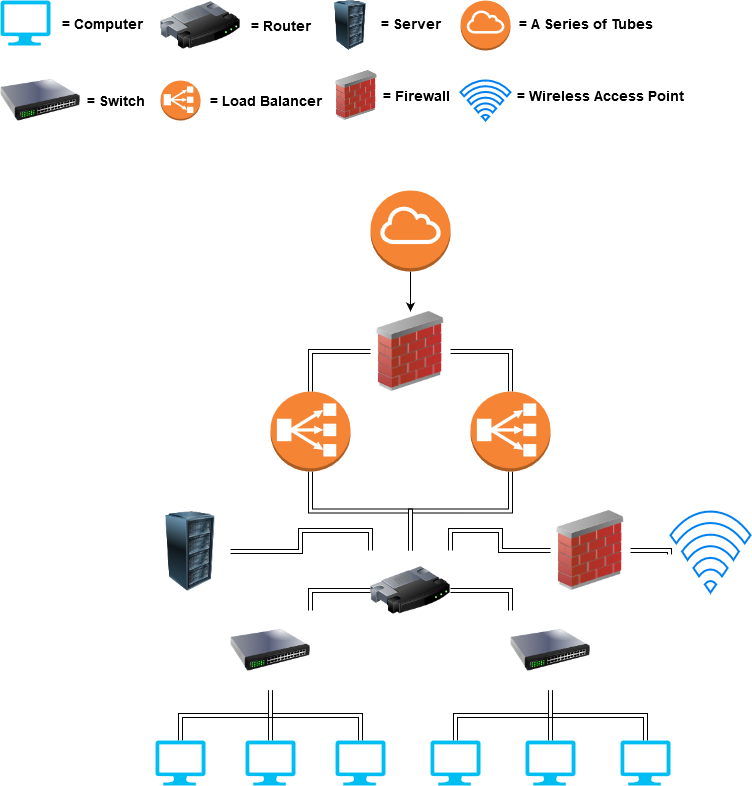

The diagram above was exported from draw.io. Its source (the exported page's mxGraphModel, read from the mxfile embedded in the PNG):
<mxGraphModel dx="1422" dy="883" grid="1" gridSize="10" guides="1" tooltips="1" connect="1" arrows="1" fold="1" page="1" pageScale="1" pageWidth="850" pageHeight="1100" math="0" shadow="0">
  <root>
    <mxCell id="0" />
    <mxCell id="1" parent="0" />
    <mxCell id="o3IlnUprCj0oq9UrSzQn-63" style="edgeStyle=orthogonalEdgeStyle;rounded=0;orthogonalLoop=1;jettySize=auto;html=1;exitX=0.5;exitY=0;exitDx=0;exitDy=0;exitPerimeter=0;fontSize=14;shape=link;" parent="1" source="o3IlnUprCj0oq9UrSzQn-1" edge="1">
      <mxGeometry relative="1" as="geometry">
        <mxPoint x="280" y="700" as="targetPoint" />
      </mxGeometry>
    </mxCell>
    <mxCell id="o3IlnUprCj0oq9UrSzQn-1" value="" style="verticalLabelPosition=bottom;html=1;verticalAlign=top;align=center;strokeColor=none;fillColor=#00BEF2;shape=mxgraph.azure.computer;pointerEvents=1;" parent="1" vertex="1">
      <mxGeometry x="165" y="750" width="50" height="45" as="geometry" />
    </mxCell>
    <mxCell id="o3IlnUprCj0oq9UrSzQn-49" style="edgeStyle=orthogonalEdgeStyle;rounded=0;orthogonalLoop=1;jettySize=auto;html=1;exitX=0.5;exitY=0;exitDx=0;exitDy=0;exitPerimeter=0;fontSize=14;shape=link;" parent="1" source="o3IlnUprCj0oq9UrSzQn-2" target="o3IlnUprCj0oq9UrSzQn-14" edge="1">
      <mxGeometry relative="1" as="geometry" />
    </mxCell>
    <mxCell id="o3IlnUprCj0oq9UrSzQn-2" value="" style="verticalLabelPosition=bottom;html=1;verticalAlign=top;align=center;strokeColor=none;fillColor=#00BEF2;shape=mxgraph.azure.computer;pointerEvents=1;" parent="1" vertex="1">
      <mxGeometry x="255" y="750" width="50" height="45" as="geometry" />
    </mxCell>
    <mxCell id="o3IlnUprCj0oq9UrSzQn-69" style="edgeStyle=orthogonalEdgeStyle;rounded=0;orthogonalLoop=1;jettySize=auto;html=1;exitX=0.5;exitY=0;exitDx=0;exitDy=0;exitPerimeter=0;entryX=0.5;entryY=1;entryDx=0;entryDy=0;fontSize=14;shape=link;" parent="1" source="o3IlnUprCj0oq9UrSzQn-4" target="o3IlnUprCj0oq9UrSzQn-16" edge="1">
      <mxGeometry relative="1" as="geometry" />
    </mxCell>
    <mxCell id="o3IlnUprCj0oq9UrSzQn-4" value="" style="verticalLabelPosition=bottom;html=1;verticalAlign=top;align=center;strokeColor=none;fillColor=#00BEF2;shape=mxgraph.azure.computer;pointerEvents=1;" parent="1" vertex="1">
      <mxGeometry x="630" y="750" width="50" height="45" as="geometry" />
    </mxCell>
    <mxCell id="o3IlnUprCj0oq9UrSzQn-68" style="edgeStyle=orthogonalEdgeStyle;rounded=0;orthogonalLoop=1;jettySize=auto;html=1;exitX=0.5;exitY=0;exitDx=0;exitDy=0;exitPerimeter=0;entryX=0.5;entryY=1;entryDx=0;entryDy=0;fontSize=14;shape=link;" parent="1" source="o3IlnUprCj0oq9UrSzQn-5" target="o3IlnUprCj0oq9UrSzQn-16" edge="1">
      <mxGeometry relative="1" as="geometry" />
    </mxCell>
    <mxCell id="o3IlnUprCj0oq9UrSzQn-5" value="" style="verticalLabelPosition=bottom;html=1;verticalAlign=top;align=center;strokeColor=none;fillColor=#00BEF2;shape=mxgraph.azure.computer;pointerEvents=1;" parent="1" vertex="1">
      <mxGeometry x="440" y="750" width="50" height="45" as="geometry" />
    </mxCell>
    <mxCell id="o3IlnUprCj0oq9UrSzQn-67" style="edgeStyle=orthogonalEdgeStyle;rounded=0;orthogonalLoop=1;jettySize=auto;html=1;exitX=0.5;exitY=0;exitDx=0;exitDy=0;exitPerimeter=0;fontSize=14;shape=link;" parent="1" source="o3IlnUprCj0oq9UrSzQn-6" target="o3IlnUprCj0oq9UrSzQn-16" edge="1">
      <mxGeometry relative="1" as="geometry" />
    </mxCell>
    <mxCell id="o3IlnUprCj0oq9UrSzQn-6" value="" style="verticalLabelPosition=bottom;html=1;verticalAlign=top;align=center;strokeColor=none;fillColor=#00BEF2;shape=mxgraph.azure.computer;pointerEvents=1;" parent="1" vertex="1">
      <mxGeometry x="535" y="750" width="50" height="45" as="geometry" />
    </mxCell>
    <mxCell id="o3IlnUprCj0oq9UrSzQn-64" style="edgeStyle=orthogonalEdgeStyle;rounded=0;orthogonalLoop=1;jettySize=auto;html=1;exitX=0.5;exitY=0;exitDx=0;exitDy=0;exitPerimeter=0;fontSize=14;shape=link;" parent="1" source="o3IlnUprCj0oq9UrSzQn-7" edge="1">
      <mxGeometry relative="1" as="geometry">
        <mxPoint x="280" y="700" as="targetPoint" />
      </mxGeometry>
    </mxCell>
    <mxCell id="o3IlnUprCj0oq9UrSzQn-7" value="" style="verticalLabelPosition=bottom;html=1;verticalAlign=top;align=center;strokeColor=none;fillColor=#00BEF2;shape=mxgraph.azure.computer;pointerEvents=1;" parent="1" vertex="1">
      <mxGeometry x="345" y="750" width="50" height="45" as="geometry" />
    </mxCell>
    <mxCell id="o3IlnUprCj0oq9UrSzQn-58" style="edgeStyle=orthogonalEdgeStyle;rounded=0;orthogonalLoop=1;jettySize=auto;html=1;exitX=1;exitY=0;exitDx=0;exitDy=0;fontSize=14;shape=link;" parent="1" source="o3IlnUprCj0oq9UrSzQn-14" target="o3IlnUprCj0oq9UrSzQn-17" edge="1">
      <mxGeometry relative="1" as="geometry" />
    </mxCell>
    <mxCell id="o3IlnUprCj0oq9UrSzQn-14" value="" style="image;html=1;image=img/lib/clip_art/networking/Switch_128x128.png" parent="1" vertex="1">
      <mxGeometry x="240" y="620" width="80" height="80" as="geometry" />
    </mxCell>
    <mxCell id="o3IlnUprCj0oq9UrSzQn-60" style="edgeStyle=orthogonalEdgeStyle;rounded=0;orthogonalLoop=1;jettySize=auto;html=1;exitX=0;exitY=0;exitDx=0;exitDy=0;entryX=1;entryY=0.5;entryDx=0;entryDy=0;fontSize=14;shape=link;" parent="1" source="o3IlnUprCj0oq9UrSzQn-16" target="o3IlnUprCj0oq9UrSzQn-17" edge="1">
      <mxGeometry relative="1" as="geometry" />
    </mxCell>
    <mxCell id="o3IlnUprCj0oq9UrSzQn-16" value="" style="image;html=1;image=img/lib/clip_art/networking/Switch_128x128.png" parent="1" vertex="1">
      <mxGeometry x="520" y="620" width="80" height="80" as="geometry" />
    </mxCell>
    <mxCell id="o3IlnUprCj0oq9UrSzQn-17" value="" style="image;html=1;image=img/lib/clip_art/networking/Router_128x128.png" parent="1" vertex="1">
      <mxGeometry x="380" y="560" width="80" height="80" as="geometry" />
    </mxCell>
    <mxCell id="o3IlnUprCj0oq9UrSzQn-78" style="edgeStyle=orthogonalEdgeStyle;shape=link;rounded=0;orthogonalLoop=1;jettySize=auto;html=1;exitX=0.5;exitY=1;exitDx=0;exitDy=0;exitPerimeter=0;entryX=0.5;entryY=0;entryDx=0;entryDy=0;fontSize=14;" parent="1" source="o3IlnUprCj0oq9UrSzQn-18" target="o3IlnUprCj0oq9UrSzQn-17" edge="1">
      <mxGeometry relative="1" as="geometry" />
    </mxCell>
    <mxCell id="o3IlnUprCj0oq9UrSzQn-18" value="" style="outlineConnect=0;dashed=0;verticalLabelPosition=bottom;verticalAlign=top;align=center;html=1;shape=mxgraph.aws3.classic_load_balancer;fillColor=#F58534;gradientColor=none;" parent="1" vertex="1">
      <mxGeometry x="280" y="401" width="80" height="80" as="geometry" />
    </mxCell>
    <mxCell id="o3IlnUprCj0oq9UrSzQn-76" style="edgeStyle=orthogonalEdgeStyle;shape=link;rounded=0;orthogonalLoop=1;jettySize=auto;html=1;exitX=1;exitY=0.5;exitDx=0;exitDy=0;entryX=-0.012;entryY=0.531;entryDx=0;entryDy=0;entryPerimeter=0;fontSize=14;" parent="1" source="o3IlnUprCj0oq9UrSzQn-19" target="o3IlnUprCj0oq9UrSzQn-27" edge="1">
      <mxGeometry relative="1" as="geometry" />
    </mxCell>
    <mxCell id="o3IlnUprCj0oq9UrSzQn-81" style="edgeStyle=orthogonalEdgeStyle;shape=link;rounded=0;orthogonalLoop=1;jettySize=auto;html=1;exitX=0;exitY=0.5;exitDx=0;exitDy=0;entryX=1;entryY=0;entryDx=0;entryDy=0;fontSize=14;" parent="1" source="o3IlnUprCj0oq9UrSzQn-19" target="o3IlnUprCj0oq9UrSzQn-17" edge="1">
      <mxGeometry relative="1" as="geometry" />
    </mxCell>
    <mxCell id="o3IlnUprCj0oq9UrSzQn-19" value="" style="image;html=1;image=img/lib/clip_art/networking/Firewall_02_128x128.png" parent="1" vertex="1">
      <mxGeometry x="560" y="520" width="80" height="80" as="geometry" />
    </mxCell>
    <mxCell id="o3IlnUprCj0oq9UrSzQn-71" style="edgeStyle=orthogonalEdgeStyle;rounded=0;orthogonalLoop=1;jettySize=auto;html=1;exitX=0.5;exitY=1;exitDx=0;exitDy=0;exitPerimeter=0;entryX=0.5;entryY=0;entryDx=0;entryDy=0;fontSize=14;" parent="1" source="o3IlnUprCj0oq9UrSzQn-21" target="o3IlnUprCj0oq9UrSzQn-28" edge="1">
      <mxGeometry relative="1" as="geometry" />
    </mxCell>
    <mxCell id="o3IlnUprCj0oq9UrSzQn-21" value="" style="outlineConnect=0;dashed=0;verticalLabelPosition=bottom;verticalAlign=top;align=center;html=1;shape=mxgraph.aws3.internet_gateway;fillColor=#F58534;gradientColor=none;" parent="1" vertex="1">
      <mxGeometry x="380" y="200" width="80" height="81" as="geometry" />
    </mxCell>
    <mxCell id="o3IlnUprCj0oq9UrSzQn-80" style="edgeStyle=orthogonalEdgeStyle;shape=link;rounded=0;orthogonalLoop=1;jettySize=auto;html=1;exitX=1;exitY=0.5;exitDx=0;exitDy=0;entryX=0;entryY=0;entryDx=0;entryDy=0;fontSize=14;" parent="1" source="o3IlnUprCj0oq9UrSzQn-22" target="o3IlnUprCj0oq9UrSzQn-17" edge="1">
      <mxGeometry relative="1" as="geometry" />
    </mxCell>
    <mxCell id="o3IlnUprCj0oq9UrSzQn-22" value="" style="image;html=1;image=img/lib/clip_art/computers/Server_Rack_128x128.png" parent="1" vertex="1">
      <mxGeometry x="160" y="521" width="80" height="80" as="geometry" />
    </mxCell>
    <mxCell id="o3IlnUprCj0oq9UrSzQn-27" value="" style="html=1;verticalLabelPosition=bottom;align=center;labelBackgroundColor=#ffffff;verticalAlign=top;strokeWidth=2;strokeColor=#0080F0;shadow=0;dashed=0;shape=mxgraph.ios7.icons.wifi;pointerEvents=1" parent="1" vertex="1">
      <mxGeometry x="680" y="521" width="80" height="81" as="geometry" />
    </mxCell>
    <mxCell id="o3IlnUprCj0oq9UrSzQn-72" style="edgeStyle=orthogonalEdgeStyle;rounded=0;orthogonalLoop=1;jettySize=auto;html=1;exitX=0;exitY=0.5;exitDx=0;exitDy=0;entryX=0.5;entryY=0;entryDx=0;entryDy=0;entryPerimeter=0;fontSize=14;shape=link;" parent="1" source="o3IlnUprCj0oq9UrSzQn-28" target="o3IlnUprCj0oq9UrSzQn-18" edge="1">
      <mxGeometry relative="1" as="geometry" />
    </mxCell>
    <mxCell id="o3IlnUprCj0oq9UrSzQn-73" style="edgeStyle=orthogonalEdgeStyle;rounded=0;orthogonalLoop=1;jettySize=auto;html=1;exitX=1;exitY=0.5;exitDx=0;exitDy=0;fontSize=14;entryX=0.5;entryY=0;entryDx=0;entryDy=0;entryPerimeter=0;shape=link;" parent="1" source="o3IlnUprCj0oq9UrSzQn-28" target="o3IlnUprCj0oq9UrSzQn-57" edge="1">
      <mxGeometry relative="1" as="geometry">
        <mxPoint x="460" y="361" as="targetPoint" />
      </mxGeometry>
    </mxCell>
    <mxCell id="o3IlnUprCj0oq9UrSzQn-28" value="" style="image;html=1;image=img/lib/clip_art/networking/Firewall_02_128x128.png" parent="1" vertex="1">
      <mxGeometry x="380" y="321" width="80" height="80" as="geometry" />
    </mxCell>
    <mxCell id="o3IlnUprCj0oq9UrSzQn-31" value="" style="verticalLabelPosition=bottom;html=1;verticalAlign=top;align=center;strokeColor=none;fillColor=#00BEF2;shape=mxgraph.azure.computer;pointerEvents=1;" parent="1" vertex="1">
      <mxGeometry x="10" y="10" width="50" height="45" as="geometry" />
    </mxCell>
    <mxCell id="o3IlnUprCj0oq9UrSzQn-32" value="" style="image;html=1;image=img/lib/clip_art/networking/Switch_128x128.png" parent="1" vertex="1">
      <mxGeometry x="10" y="70" width="80" height="80" as="geometry" />
    </mxCell>
    <mxCell id="o3IlnUprCj0oq9UrSzQn-33" value="" style="image;html=1;image=img/lib/clip_art/networking/Router_128x128.png" parent="1" vertex="1">
      <mxGeometry x="170" y="10" width="80" height="50" as="geometry" />
    </mxCell>
    <mxCell id="o3IlnUprCj0oq9UrSzQn-35" value="&amp;nbsp;= Computer" style="text;html=1;resizable=0;autosize=1;align=center;verticalAlign=middle;points=[];fillColor=none;strokeColor=none;rounded=0;fontStyle=1;fontSize=14;" parent="1" vertex="1">
      <mxGeometry x="60" y="22.5" width="100" height="20" as="geometry" />
    </mxCell>
    <mxCell id="o3IlnUprCj0oq9UrSzQn-36" value="= Switch" style="text;html=1;resizable=0;autosize=1;align=center;verticalAlign=middle;points=[];fillColor=none;strokeColor=none;rounded=0;fontStyle=1;fontSize=14;" parent="1" vertex="1">
      <mxGeometry x="90" y="100" width="70" height="20" as="geometry" />
    </mxCell>
    <mxCell id="o3IlnUprCj0oq9UrSzQn-37" value="= Router" style="text;html=1;resizable=0;autosize=1;align=center;verticalAlign=middle;points=[];fillColor=none;strokeColor=none;rounded=0;fontStyle=1;fontSize=14;" parent="1" vertex="1">
      <mxGeometry x="250" y="25" width="80" height="20" as="geometry" />
    </mxCell>
    <mxCell id="o3IlnUprCj0oq9UrSzQn-38" value="" style="outlineConnect=0;dashed=0;verticalLabelPosition=bottom;verticalAlign=top;align=center;html=1;shape=mxgraph.aws3.classic_load_balancer;fillColor=#F58534;gradientColor=none;" parent="1" vertex="1">
      <mxGeometry x="170" y="90" width="40" height="40" as="geometry" />
    </mxCell>
    <mxCell id="o3IlnUprCj0oq9UrSzQn-40" value="" style="image;html=1;image=img/lib/clip_art/networking/Firewall_02_128x128.png" parent="1" vertex="1">
      <mxGeometry x="341" y="80" width="50" height="50" as="geometry" />
    </mxCell>
    <mxCell id="o3IlnUprCj0oq9UrSzQn-41" value="" style="outlineConnect=0;dashed=0;verticalLabelPosition=bottom;verticalAlign=top;align=center;html=1;shape=mxgraph.aws3.internet_gateway;fillColor=#F58534;gradientColor=none;" parent="1" vertex="1">
      <mxGeometry x="470" y="10" width="50" height="50" as="geometry" />
    </mxCell>
    <mxCell id="o3IlnUprCj0oq9UrSzQn-42" value="" style="html=1;verticalLabelPosition=bottom;align=center;labelBackgroundColor=#ffffff;verticalAlign=top;strokeWidth=2;strokeColor=#0080F0;shadow=0;dashed=0;shape=mxgraph.ios7.icons.wifi;pointerEvents=1" parent="1" vertex="1">
      <mxGeometry x="470" y="90" width="50" height="40" as="geometry" />
    </mxCell>
    <mxCell id="o3IlnUprCj0oq9UrSzQn-43" value="&lt;div&gt;= Load Balancer&lt;/div&gt;" style="text;html=1;resizable=0;autosize=1;align=center;verticalAlign=middle;points=[];fillColor=none;strokeColor=none;rounded=0;fontStyle=1;fontSize=14;" parent="1" vertex="1">
      <mxGeometry x="210" y="100" width="130" height="20" as="geometry" />
    </mxCell>
    <mxCell id="o3IlnUprCj0oq9UrSzQn-44" value="" style="image;html=1;image=img/lib/clip_art/computers/Server_Rack_128x128.png" parent="1" vertex="1">
      <mxGeometry x="335" y="10" width="50" height="50" as="geometry" />
    </mxCell>
    <mxCell id="o3IlnUprCj0oq9UrSzQn-45" value="= Server" style="text;html=1;resizable=0;autosize=1;align=center;verticalAlign=middle;points=[];fillColor=none;strokeColor=none;rounded=0;fontStyle=1;fontSize=14;" parent="1" vertex="1">
      <mxGeometry x="380" y="22.5" width="80" height="20" as="geometry" />
    </mxCell>
    <mxCell id="o3IlnUprCj0oq9UrSzQn-46" value="&lt;div&gt;= Firewall&lt;/div&gt;" style="text;html=1;resizable=0;autosize=1;align=center;verticalAlign=middle;points=[];fillColor=none;strokeColor=none;rounded=0;fontStyle=1;fontSize=14;" parent="1" vertex="1">
      <mxGeometry x="385.5" y="95" width="80" height="20" as="geometry" />
    </mxCell>
    <mxCell id="o3IlnUprCj0oq9UrSzQn-47" value="= A Series of Tubes" style="text;html=1;resizable=0;autosize=1;align=center;verticalAlign=middle;points=[];fillColor=none;strokeColor=none;rounded=0;fontStyle=1;fontSize=14;" parent="1" vertex="1">
      <mxGeometry x="520" y="22.5" width="150" height="20" as="geometry" />
    </mxCell>
    <mxCell id="o3IlnUprCj0oq9UrSzQn-48" value="&lt;div&gt;= Wireless Access Point&lt;br&gt;&lt;/div&gt;" style="text;html=1;resizable=0;autosize=1;align=center;verticalAlign=middle;points=[];fillColor=none;strokeColor=none;rounded=0;fontStyle=1;fontSize=14;" parent="1" vertex="1">
      <mxGeometry x="520" y="95" width="180" height="20" as="geometry" />
    </mxCell>
    <mxCell id="o3IlnUprCj0oq9UrSzQn-79" style="edgeStyle=orthogonalEdgeStyle;shape=link;rounded=0;orthogonalLoop=1;jettySize=auto;html=1;exitX=0.5;exitY=1;exitDx=0;exitDy=0;exitPerimeter=0;fontSize=14;" parent="1" source="o3IlnUprCj0oq9UrSzQn-57" edge="1">
      <mxGeometry relative="1" as="geometry">
        <mxPoint x="420" y="560" as="targetPoint" />
      </mxGeometry>
    </mxCell>
    <mxCell id="o3IlnUprCj0oq9UrSzQn-57" value="" style="outlineConnect=0;dashed=0;verticalLabelPosition=bottom;verticalAlign=top;align=center;html=1;shape=mxgraph.aws3.classic_load_balancer;fillColor=#F58534;gradientColor=none;" parent="1" vertex="1">
      <mxGeometry x="480" y="401" width="80" height="80" as="geometry" />
    </mxCell>
  </root>
</mxGraphModel>